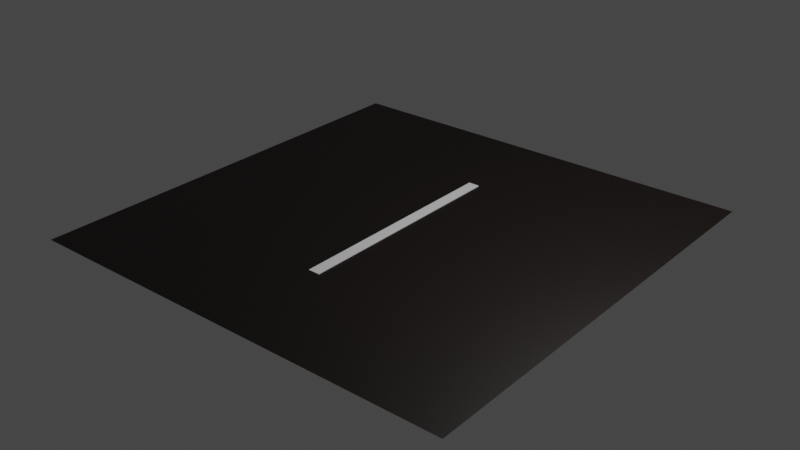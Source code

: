 # Source: Road_Segment_Straight.blend  (saved by Blender 2.80.75; exported with 4.5.12 LTS)
import bpy
from mathutils import Matrix  # noqa: F401  (used for matrix-valued properties, if any)

bpy.ops.wm.read_factory_settings(use_empty=True)
scene = bpy.context.scene
scene.name = 'Scene'

# ---- collections
col_collection = bpy.data.collections.new('Collection'); scene.collection.children.link(col_collection)

# ---- materials (node trees are filled in below, after node groups)
mat_asphalt = bpy.data.materials.new('Asphalt')
mat_asphalt.use_transparent_shadow = False
mat_white_road_marking = bpy.data.materials.new('White Road Marking')
mat_white_road_marking.use_transparent_shadow = False

# ---- material node trees
mat_asphalt.use_nodes = True; mat_asphalt.node_tree.nodes.clear()
_N = mat_asphalt.node_tree.nodes; _L = mat_asphalt.node_tree.links
n0 = _N.new('ShaderNodeOutputMaterial'); n0.name = 'Material Output'; n0.location = (300, 300)
n1 = _N.new('ShaderNodeBsdfPrincipled'); n1.name = 'Principled BSDF'; n1.location = (10, 300)
n1.distribution = 'GGX'
n1.subsurface_method = 'BURLEY'
n1.inputs[0].default_value = (0.006512, 0.003035, 0.001821, 1.0)
n1.inputs[3].default_value = 1.45
n1.inputs[27].default_value = (0.0, 0.0, 0.0, 1.0)
n1.inputs[28].default_value = 1.0
_L.new(n1.outputs[0], n0.inputs[0])
n0.is_active_output = True
mat_white_road_marking.use_nodes = True; mat_white_road_marking.node_tree.nodes.clear()
_N = mat_white_road_marking.node_tree.nodes; _L = mat_white_road_marking.node_tree.links
n0 = _N.new('ShaderNodeOutputMaterial'); n0.name = 'Material Output'; n0.location = (300, 300)
n1 = _N.new('ShaderNodeBsdfPrincipled'); n1.name = 'Principled BSDF'; n1.location = (10, 300)
n1.distribution = 'GGX'
n1.subsurface_method = 'BURLEY'
n1.inputs[3].default_value = 1.45
n1.inputs[27].default_value = (0.0, 0.0, 0.0, 1.0)
n1.inputs[28].default_value = 1.0
_L.new(n1.outputs[0], n0.inputs[0])
n0.is_active_output = True

# ---- world
world_world = bpy.data.worlds.new('World'); scene.world = world_world
world_world.use_nodes = True; world_world.node_tree.nodes.clear()
_N = world_world.node_tree.nodes; _L = world_world.node_tree.links
n0 = _N.new('ShaderNodeOutputWorld'); n0.name = 'World Output'; n0.location = (300, 300)
n1 = _N.new('ShaderNodeBackground'); n1.name = 'Background'; n1.location = (10, 300)
n1.inputs[0].default_value = (0.05088, 0.05088, 0.05088, 1.0)
_L.new(n1.outputs[0], n0.inputs[0])
n0.is_active_output = True
world_world.color = (0.05088, 0.05088, 0.05088)
world_world.use_sun_shadow = False
world_world.sun_shadow_jitter_overblur = 0.0

# ---- lights
light_light = bpy.data.lights.new('Light', 'POINT')
light_light.transmission_factor = 0.0
light_light.energy = 1000.0
light_light.shadow_soft_size = 0.1
light_light.shadow_maximum_resolution = 0.006
light_light.use_absolute_resolution = True

# ---- meshes
me_cube_001 = bpy.data.meshes.new('Cube.001')
me_cube_001.from_pydata([(-3.5, -3.5, 0.35), (-3.5, 3.5, 0.35), (3.5, -3.5, 0.35), (3.5, 3.5, 0.35), (-0.09, -1.8, 0.349), (-0.09, -1.8, 0.361), (-0.09, 1.8, 0.349), (-0.09, 1.8, 0.361), (0.09, -1.8, 0.349), (0.09, -1.8, 0.361), (0.09, 1.8, 0.349), (0.09, 1.8, 0.361)], [], [(3, 1, 0, 2), (4, 5, 7, 6), (6, 7, 11, 10), (10, 11, 9, 8), (8, 9, 5, 4), (11, 7, 5, 9)])
me_cube_001.polygons.foreach_set('material_index', [0, 1, 1, 1, 1, 1])
_uv = me_cube_001.uv_layers.new(name='UVMap')
_uv.uv.foreach_set('vector', [0.625, 0.5, 0.875, 0.5, 0.875, 0.75, 0.625, 0.75, 0.375, 0.0, 0.625, 0.0, 0.625, 0.25, 0.375, 0.25, 0.375, 0.25, 0.625, 0.25, 0.625, 0.5, 0.375, 0.5, 0.375, 0.5, 0.625, 0.5, 0.625, 0.75, 0.375, 0.75, 0.375, 0.75, 0.625, 0.75, 0.625, 1.0, 0.375, 1.0, 0.625, 0.5, 0.875, 0.5, 0.875, 0.75, 0.625, 0.75])
me_cube_001.materials.append(mat_asphalt)
me_cube_001.materials.append(mat_white_road_marking)
me_cube_001.use_remesh_preserve_volume = False
me_cube_001.use_remesh_preserve_attributes = False
me_cube_001.use_mirror_vertex_groups = False
me_cube_001.update()

# ---- objects
ob_light = bpy.data.objects.new('Light', light_light)
ob_cube = bpy.data.objects.new('Cube', me_cube_001)

# ---- transforms, parenting, visibility, modifiers, constraints
ob_light.location = (4.076, 1.005, 5.904)
ob_light.rotation_euler = (0.6503, 0.05522, 1.866)
ob_light.lock_rotations_4d = False
ob_light.empty_display_type = 'ARROWS'
ob_light.color = (0.0, 0.0, 0.0, 0.0)
ob_light.lineart.crease_threshold = 0.0
ob_cube.location = (0.0, 0.0, 0.0)
ob_cube.show_wire = True
ob_cube.lineart.crease_threshold = 0.0

# ---- collection membership
col_collection.objects.link(ob_light)
col_collection.objects.link(ob_cube)

# ---- scene / render settings (as saved in the file)
scene.frame_start = 1; scene.frame_end = 250; scene.frame_set(1)
scene.render.engine = 'BLENDER_EEVEE_NEXT'
scene.cycles.use_denoising = False
scene.cycles.samples = 128
scene.cycles.sampling_pattern = 'TABULATED_SOBOL'
scene.cycles.use_adaptive_sampling = False
scene.cycles.use_light_tree = False
scene.view_settings.view_transform = 'Filmic'
bpy.context.view_layer.update()

# ---- added for rendering (the .blend has no active camera): camera
cam_auto = bpy.data.cameras.new('AutoCamera')
cam_auto.lens = 50.0
cam_auto.sensor_width = 36.0
cam_auto.clip_end = 1000.0
ob_auto_camera = bpy.data.objects.new('AutoCamera', cam_auto)
scene.collection.objects.link(ob_auto_camera)
ob_auto_camera.location = (9.15926, -10.9911, 7.68241)
ob_auto_camera.rotation_euler = (1.09748, -7.21219e-08, 0.694738)
scene.camera = ob_auto_camera
bpy.context.view_layer.update()
